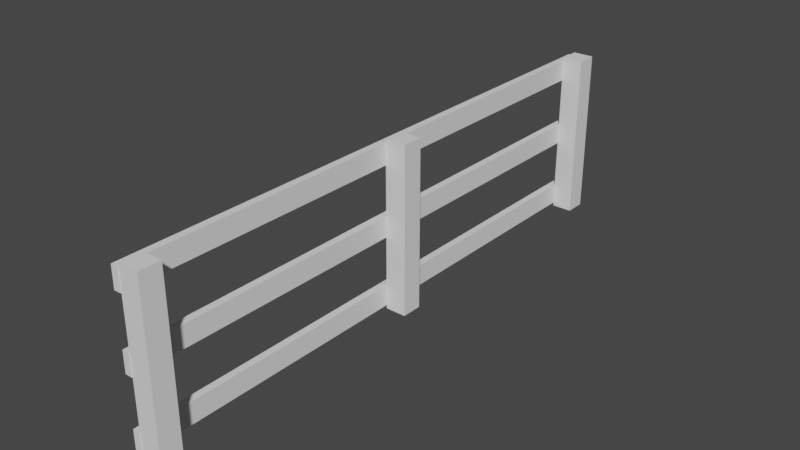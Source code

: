 # Source: Fence1.blend  (saved by Blender 3.4.6; exported with 4.5.12 LTS)
import bpy
from mathutils import Matrix  # noqa: F401  (used for matrix-valued properties, if any)

bpy.ops.wm.read_factory_settings(use_empty=True)
scene = bpy.context.scene
scene.name = 'Scene'

# ---- collections
col_collection = bpy.data.collections.new('Collection'); scene.collection.children.link(col_collection)

# ---- world
world_world = bpy.data.worlds.new('World'); scene.world = world_world
world_world.use_nodes = True; world_world.node_tree.nodes.clear()
_N = world_world.node_tree.nodes; _L = world_world.node_tree.links
n0 = _N.new('ShaderNodeOutputWorld'); n0.name = 'World Output'; n0.location = (300, 300)
n1 = _N.new('ShaderNodeBackground'); n1.name = 'Background'; n1.location = (10, 300)
n1.inputs[0].default_value = (0.05088, 0.05088, 0.05088, 1.0)
_L.new(n1.outputs[0], n0.inputs[0])
n0.is_active_output = True
world_world.color = (0.05088, 0.05088, 0.05088)
world_world.use_sun_shadow = False
world_world.sun_shadow_jitter_overblur = 0.0

# ---- meshes
me_cube_001 = bpy.data.meshes.new('Cube.001')
me_cube_001.from_pydata([(-0.025, 1.925, 0.0), (-0.025, 1.925, 1.2), (-0.025, 2.075, 0.0), (-0.025, 2.075, 1.2), (0.125, 1.925, 0.0), (0.125, 1.925, 1.2), (0.125, 2.075, 0.0), (0.125, 2.075, 1.2), (-0.025, -2.075, 0.0), (-0.025, -2.075, 1.2), (-0.025, -1.925, 0.0), (-0.025, -1.925, 1.2), (0.125, -2.075, 0.0), (0.125, -2.075, 1.2), (0.125, -1.925, 0.0), (0.125, -1.925, 1.2), (-0.075, 2.08, 1.025), (-0.075, -2.08, 1.025), (-0.075, 2.08, 1.175), (-0.075, -2.08, 1.175), (-0.025, 2.08, 1.025), (-0.025, -2.08, 1.025), (-0.025, 2.08, 1.175), (-0.025, -2.08, 1.175), (-0.075, 2.08, 0.525), (-0.075, -2.08, 0.525), (-0.075, 2.08, 0.675), (-0.075, -2.08, 0.675), (-0.025, 2.08, 0.525), (-0.025, -2.08, 0.525), (-0.025, 2.08, 0.675), (-0.025, -2.08, 0.675), (-0.075, 2.08, 0.025), (-0.075, -2.08, 0.025), (-0.075, 2.08, 0.175), (-0.075, -2.08, 0.175), (-0.025, 2.08, 0.025), (-0.025, -2.08, 0.025), (-0.025, 2.08, 0.175), (-0.025, -2.08, 0.175), (-0.025, -0.075, 0.0), (-0.025, -0.075, 1.2), (-0.025, 0.075, 0.0), (-0.025, 0.075, 1.2), (0.125, -0.075, 0.0), (0.125, -0.075, 1.2), (0.125, 0.075, 0.0), (0.125, 0.075, 1.2)], [], [(0, 1, 3, 2), (2, 3, 7, 6), (6, 7, 5, 4), (4, 5, 1, 0), (2, 6, 4, 0), (7, 3, 1, 5), (8, 9, 11, 10), (10, 11, 15, 14), (14, 15, 13, 12), (12, 13, 9, 8), (10, 14, 12, 8), (15, 11, 9, 13), (16, 17, 19, 18), (18, 19, 23, 22), (22, 23, 21, 20), (20, 21, 17, 16), (18, 22, 20, 16), (23, 19, 17, 21), (24, 25, 27, 26), (26, 27, 31, 30), (30, 31, 29, 28), (28, 29, 25, 24), (26, 30, 28, 24), (31, 27, 25, 29), (32, 33, 35, 34), (34, 35, 39, 38), (38, 39, 37, 36), (36, 37, 33, 32), (34, 38, 36, 32), (39, 35, 33, 37), (40, 41, 43, 42), (42, 43, 47, 46), (46, 47, 45, 44), (44, 45, 41, 40), (42, 46, 44, 40), (47, 43, 41, 45)])
_uv = me_cube_001.uv_layers.new(name='UVMap')
_uv.uv.foreach_set('vector', [0.8895, 5.696e-08, 0.8895, 0.2885, 0.8216, 0.2885, 0.8216, 5.369e-08, 0.9171, 5.463e-08, 0.9171, 0.2885, 0.8945, 0.2885, 0.8945, 5.369e-08, 0.6709, 5.696e-08, 0.6709, 0.2885, 0.603, 0.2885, 0.603, 5.369e-08, 1.0, 5.463e-08, 1.0, 0.2885, 0.9774, 0.2885, 0.9774, 5.369e-08, 0.6306, 0.2911, 0.6532, 0.2911, 0.6532, 0.3272, 0.6306, 0.3272, 0.6582, 0.2911, 0.6809, 0.2911, 0.6809, 0.3272, 0.6582, 0.3272, 0.7438, 5.696e-08, 0.7438, 0.2885, 0.6759, 0.2885, 0.6759, 5.369e-08, 0.9448, 5.463e-08, 0.9448, 0.2885, 0.9221, 0.2885, 0.9221, 5.369e-08, 0.8166, 5.696e-08, 0.8166, 0.2885, 0.7488, 0.2885, 0.7488, 5.369e-08, 0.9724, 5.463e-08, 0.9724, 0.2885, 0.9498, 0.2885, 0.9498, 5.369e-08, 0.603, 0.3298, 0.6256, 0.3298, 0.6256, 0.3659, 0.603, 0.3659, 0.603, 0.2911, 0.6256, 0.2911, 0.6256, 0.3272, 0.603, 0.3272, 0.2137, 0.0, 0.2137, 1.0, 0.1458, 1.0, 0.1458, 0.0, 0.5151, 0.0, 0.5151, 1.0, 0.4925, 1.0, 0.4925, 0.0, 0.2915, 1.0, 0.2915, 0.0, 0.3594, 0.0, 0.3594, 1.0, 0.598, 0.0, 0.598, 1.0, 0.5754, 1.0, 0.5754, 0.0, 0.7085, 0.3659, 0.6858, 0.3659, 0.6858, 0.3298, 0.7085, 0.3298, 0.7085, 0.3272, 0.6858, 0.3272, 0.6858, 0.2911, 0.7085, 0.2911, 0.2865, 0.0, 0.2865, 1.0, 0.2186, 1.0, 0.2186, 0.0, 0.5704, 0.0, 0.5704, 1.0, 0.5478, 1.0, 0.5478, 0.0, 0.3644, 1.0, 0.3644, 0.0, 0.4323, 0.0, 0.4323, 1.0, 0.4599, 0.0, 0.4599, 1.0, 0.4373, 1.0, 0.4373, 0.0, 0.6809, 0.3659, 0.6582, 0.3659, 0.6582, 0.3298, 0.6809, 0.3298, 0.6532, 0.3659, 0.6306, 0.3659, 0.6306, 0.3298, 0.6532, 0.3298, 0.1408, 0.0, 0.1408, 1.0, 0.07288, 1.0, 0.07288, 0.0, 0.5428, 0.0, 0.5428, 1.0, 0.5201, 1.0, 0.5201, 0.0, 0.0, 1.0, 2.813e-08, 0.0, 0.06789, 0.0, 0.06789, 1.0, 0.4875, 0.0, 0.4875, 1.0, 0.4649, 1.0, 0.4649, 0.0, 0.7361, 0.3272, 0.7135, 0.3272, 0.7135, 0.2911, 0.7361, 0.2911, 0.7361, 0.3659, 0.7135, 0.3659, 0.7135, 0.3298, 0.7361, 0.3298, 0.8895, 5.696e-08, 0.8895, 0.2885, 0.8216, 0.2885, 0.8216, 5.369e-08, 0.9171, 5.463e-08, 0.9171, 0.2885, 0.8945, 0.2885, 0.8945, 5.369e-08, 0.6709, 5.696e-08, 0.6709, 0.2885, 0.603, 0.2885, 0.603, 5.369e-08, 1.0, 5.463e-08, 1.0, 0.2885, 0.9774, 0.2885, 0.9774, 5.369e-08, 0.6306, 0.2911, 0.6532, 0.2911, 0.6532, 0.3272, 0.6306, 0.3272, 0.6582, 0.2911, 0.6809, 0.2911, 0.6809, 0.3272, 0.6582, 0.3272])
me_cube_001.update()

# ---- objects
ob_fence1 = bpy.data.objects.new('Fence1', me_cube_001)

# ---- transforms, parenting, visibility, modifiers, constraints
ob_fence1.location = (0.0, 0.0, 0.0)

# ---- collection membership
col_collection.objects.link(ob_fence1)

# ---- scene / render settings (as saved in the file)
scene.frame_start = 1; scene.frame_end = 250; scene.frame_set(1)
scene.render.engine = 'BLENDER_EEVEE_NEXT'
scene.cycles.sampling_pattern = 'TABULATED_SOBOL'
scene.cycles.use_light_tree = False
scene.view_settings.view_transform = 'Filmic'
bpy.context.view_layer.update()

# ---- added for rendering (the .blend has no active camera and no usable light): camera, sun
cam_auto = bpy.data.cameras.new('AutoCamera')
cam_auto.lens = 50.0
cam_auto.sensor_width = 36.0
cam_auto.clip_end = 1000.0
ob_auto_camera = bpy.data.objects.new('AutoCamera', cam_auto)
scene.collection.objects.link(ob_auto_camera)
ob_auto_camera.location = (4.03514, -4.81217, 3.80811)
ob_auto_camera.rotation_euler = (1.09748, -7.21219e-08, 0.694738)
scene.camera = ob_auto_camera
light_auto_sun = bpy.data.lights.new('AutoSun', 'SUN')
light_auto_sun.energy = 3.0
light_auto_sun.angle = 0.0523599
ob_auto_sun = bpy.data.objects.new('AutoSun', light_auto_sun)
scene.collection.objects.link(ob_auto_sun)
ob_auto_sun.rotation_euler = (0.872665, 0.174533, 0.523599)
bpy.context.view_layer.update()
